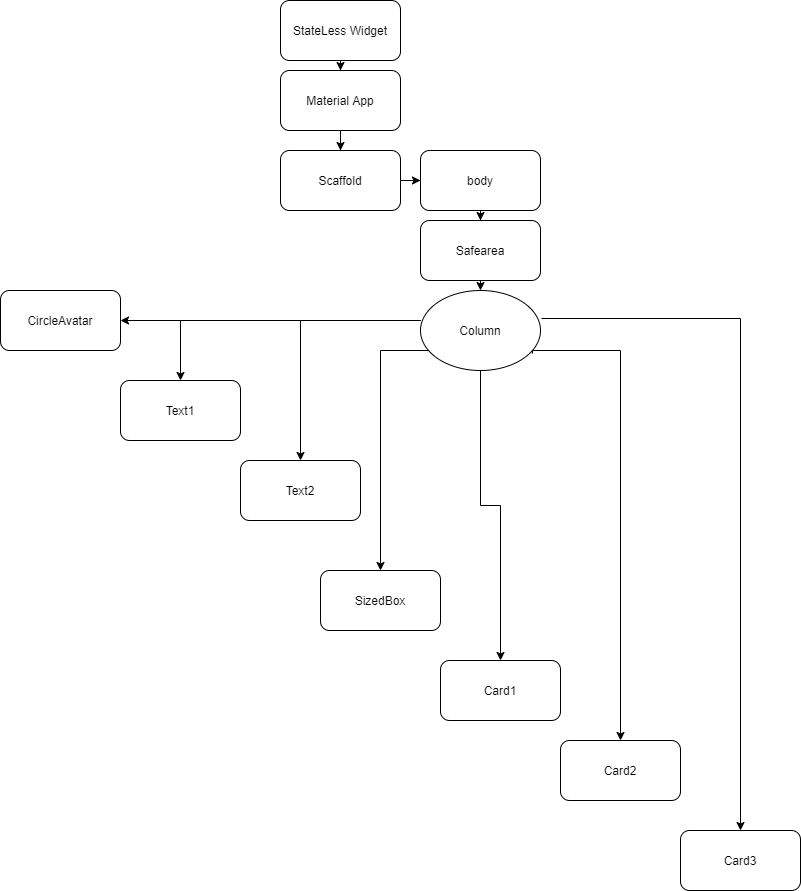

The diagram above was exported from draw.io. Its source (the exported page's mxGraphModel, read from the mxfile embedded in the PNG):
<mxGraphModel dx="868" dy="527" grid="1" gridSize="10" guides="1" tooltips="1" connect="1" arrows="1" fold="1" page="1" pageScale="1" pageWidth="827" pageHeight="1169" math="0" shadow="0">
  <root>
    <mxCell id="0" />
    <mxCell id="1" parent="0" />
    <mxCell id="pq-NYtJGKRbUPquojmjV-3" value="" style="edgeStyle=orthogonalEdgeStyle;rounded=0;orthogonalLoop=1;jettySize=auto;html=1;" edge="1" parent="1" target="pq-NYtJGKRbUPquojmjV-2">
      <mxGeometry relative="1" as="geometry">
        <mxPoint x="350" y="70" as="sourcePoint" />
      </mxGeometry>
    </mxCell>
    <mxCell id="pq-NYtJGKRbUPquojmjV-1" value="StateLess Widget" style="rounded=1;whiteSpace=wrap;html=1;" vertex="1" parent="1">
      <mxGeometry x="290" y="10" width="120" height="60" as="geometry" />
    </mxCell>
    <mxCell id="pq-NYtJGKRbUPquojmjV-5" value="" style="edgeStyle=orthogonalEdgeStyle;rounded=0;orthogonalLoop=1;jettySize=auto;html=1;" edge="1" parent="1" source="pq-NYtJGKRbUPquojmjV-2" target="pq-NYtJGKRbUPquojmjV-4">
      <mxGeometry relative="1" as="geometry" />
    </mxCell>
    <mxCell id="pq-NYtJGKRbUPquojmjV-2" value="Material App" style="rounded=1;whiteSpace=wrap;html=1;" vertex="1" parent="1">
      <mxGeometry x="290" y="80" width="120" height="60" as="geometry" />
    </mxCell>
    <mxCell id="pq-NYtJGKRbUPquojmjV-9" value="" style="edgeStyle=orthogonalEdgeStyle;rounded=0;orthogonalLoop=1;jettySize=auto;html=1;" edge="1" parent="1" source="pq-NYtJGKRbUPquojmjV-4" target="pq-NYtJGKRbUPquojmjV-8">
      <mxGeometry relative="1" as="geometry" />
    </mxCell>
    <mxCell id="pq-NYtJGKRbUPquojmjV-4" value="Scaffold" style="rounded=1;whiteSpace=wrap;html=1;" vertex="1" parent="1">
      <mxGeometry x="290" y="160" width="120" height="60" as="geometry" />
    </mxCell>
    <mxCell id="pq-NYtJGKRbUPquojmjV-11" value="" style="edgeStyle=orthogonalEdgeStyle;rounded=0;orthogonalLoop=1;jettySize=auto;html=1;" edge="1" parent="1" source="pq-NYtJGKRbUPquojmjV-8" target="pq-NYtJGKRbUPquojmjV-10">
      <mxGeometry relative="1" as="geometry" />
    </mxCell>
    <mxCell id="pq-NYtJGKRbUPquojmjV-8" value="body" style="rounded=1;whiteSpace=wrap;html=1;" vertex="1" parent="1">
      <mxGeometry x="430" y="160" width="120" height="60" as="geometry" />
    </mxCell>
    <mxCell id="pq-NYtJGKRbUPquojmjV-30" style="edgeStyle=orthogonalEdgeStyle;rounded=0;orthogonalLoop=1;jettySize=auto;html=1;exitX=0.5;exitY=1;exitDx=0;exitDy=0;entryX=0.5;entryY=0;entryDx=0;entryDy=0;" edge="1" parent="1" source="pq-NYtJGKRbUPquojmjV-10" target="pq-NYtJGKRbUPquojmjV-29">
      <mxGeometry relative="1" as="geometry" />
    </mxCell>
    <mxCell id="pq-NYtJGKRbUPquojmjV-10" value="Safearea" style="rounded=1;whiteSpace=wrap;html=1;" vertex="1" parent="1">
      <mxGeometry x="430" y="230" width="120" height="60" as="geometry" />
    </mxCell>
    <mxCell id="pq-NYtJGKRbUPquojmjV-15" value="" style="edgeStyle=orthogonalEdgeStyle;rounded=0;orthogonalLoop=1;jettySize=auto;html=1;" edge="1" parent="1" target="pq-NYtJGKRbUPquojmjV-14">
      <mxGeometry relative="1" as="geometry">
        <mxPoint x="430" y="330" as="sourcePoint" />
      </mxGeometry>
    </mxCell>
    <mxCell id="pq-NYtJGKRbUPquojmjV-17" value="" style="edgeStyle=orthogonalEdgeStyle;rounded=0;orthogonalLoop=1;jettySize=auto;html=1;" edge="1" parent="1" target="pq-NYtJGKRbUPquojmjV-16">
      <mxGeometry relative="1" as="geometry">
        <mxPoint x="430" y="330" as="sourcePoint" />
      </mxGeometry>
    </mxCell>
    <mxCell id="pq-NYtJGKRbUPquojmjV-19" value="" style="edgeStyle=orthogonalEdgeStyle;rounded=0;orthogonalLoop=1;jettySize=auto;html=1;" edge="1" parent="1" target="pq-NYtJGKRbUPquojmjV-18">
      <mxGeometry relative="1" as="geometry">
        <mxPoint x="430" y="330" as="sourcePoint" />
      </mxGeometry>
    </mxCell>
    <mxCell id="pq-NYtJGKRbUPquojmjV-21" value="" style="edgeStyle=orthogonalEdgeStyle;rounded=0;orthogonalLoop=1;jettySize=auto;html=1;" edge="1" parent="1" target="pq-NYtJGKRbUPquojmjV-20">
      <mxGeometry relative="1" as="geometry">
        <mxPoint x="490" y="360" as="sourcePoint" />
      </mxGeometry>
    </mxCell>
    <mxCell id="pq-NYtJGKRbUPquojmjV-23" value="" style="edgeStyle=orthogonalEdgeStyle;rounded=0;orthogonalLoop=1;jettySize=auto;html=1;" edge="1" parent="1" target="pq-NYtJGKRbUPquojmjV-22">
      <mxGeometry relative="1" as="geometry">
        <mxPoint x="490" y="360" as="sourcePoint" />
      </mxGeometry>
    </mxCell>
    <mxCell id="pq-NYtJGKRbUPquojmjV-25" value="" style="edgeStyle=orthogonalEdgeStyle;rounded=0;orthogonalLoop=1;jettySize=auto;html=1;exitX=0.933;exitY=0.788;exitDx=0;exitDy=0;exitPerimeter=0;" edge="1" parent="1" source="pq-NYtJGKRbUPquojmjV-29" target="pq-NYtJGKRbUPquojmjV-24">
      <mxGeometry relative="1" as="geometry">
        <mxPoint x="520" y="360" as="sourcePoint" />
        <Array as="points">
          <mxPoint x="542" y="360" />
          <mxPoint x="630" y="360" />
        </Array>
      </mxGeometry>
    </mxCell>
    <mxCell id="pq-NYtJGKRbUPquojmjV-27" value="" style="edgeStyle=orthogonalEdgeStyle;rounded=0;orthogonalLoop=1;jettySize=auto;html=1;exitX=1.008;exitY=0.35;exitDx=0;exitDy=0;exitPerimeter=0;" edge="1" parent="1" source="pq-NYtJGKRbUPquojmjV-29" target="pq-NYtJGKRbUPquojmjV-26">
      <mxGeometry relative="1" as="geometry">
        <mxPoint x="570" y="330" as="sourcePoint" />
      </mxGeometry>
    </mxCell>
    <mxCell id="pq-NYtJGKRbUPquojmjV-26" value="Card3" style="rounded=1;whiteSpace=wrap;html=1;" vertex="1" parent="1">
      <mxGeometry x="690" y="840" width="120" height="60" as="geometry" />
    </mxCell>
    <mxCell id="pq-NYtJGKRbUPquojmjV-24" value="Card2" style="rounded=1;whiteSpace=wrap;html=1;" vertex="1" parent="1">
      <mxGeometry x="570" y="750" width="120" height="60" as="geometry" />
    </mxCell>
    <mxCell id="pq-NYtJGKRbUPquojmjV-22" value="Card1" style="rounded=1;whiteSpace=wrap;html=1;" vertex="1" parent="1">
      <mxGeometry x="450" y="670" width="120" height="60" as="geometry" />
    </mxCell>
    <mxCell id="pq-NYtJGKRbUPquojmjV-20" value="SizedBox" style="rounded=1;whiteSpace=wrap;html=1;" vertex="1" parent="1">
      <mxGeometry x="330" y="580" width="120" height="60" as="geometry" />
    </mxCell>
    <mxCell id="pq-NYtJGKRbUPquojmjV-18" value="Text2" style="rounded=1;whiteSpace=wrap;html=1;" vertex="1" parent="1">
      <mxGeometry x="250" y="470" width="120" height="60" as="geometry" />
    </mxCell>
    <mxCell id="pq-NYtJGKRbUPquojmjV-16" value="Text1" style="rounded=1;whiteSpace=wrap;html=1;" vertex="1" parent="1">
      <mxGeometry x="130" y="390" width="120" height="60" as="geometry" />
    </mxCell>
    <mxCell id="pq-NYtJGKRbUPquojmjV-14" value="CircleAvatar" style="rounded=1;whiteSpace=wrap;html=1;" vertex="1" parent="1">
      <mxGeometry x="10" y="300" width="120" height="60" as="geometry" />
    </mxCell>
    <mxCell id="pq-NYtJGKRbUPquojmjV-29" value="Column" style="ellipse;whiteSpace=wrap;html=1;" vertex="1" parent="1">
      <mxGeometry x="430" y="300" width="120" height="80" as="geometry" />
    </mxCell>
  </root>
</mxGraphModel>